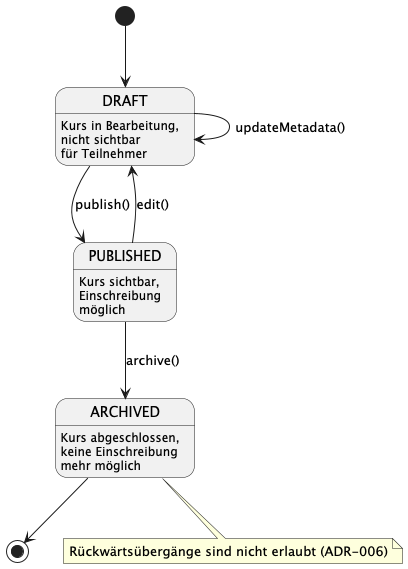

The diagram above was rendered by PlantUML. Its source (embedded in the PNG):
@startuml CourseStatus
!define DIRECTION right

state DRAFT <<draft>>
state PUBLISHED <<published>>
state ARCHIVED <<archived>>

DRAFT : Kurs in Bearbeitung,\nnicht sichtbar\nfür Teilnehmer
PUBLISHED : Kurs sichtbar,\nEinschreibung\nmöglich
ARCHIVED : Kurs abgeschlossen,\nkeine Einschreibung\nmehr möglich

[*] --> DRAFT
DRAFT --> PUBLISHED : publish()
PUBLISHED --> ARCHIVED : archive()
DRAFT --> DRAFT : updateMetadata()
PUBLISHED --> DRAFT : edit()
ARCHIVED --> [*]

note bottom of ARCHIVED
  Rückwärtsübergänge sind nicht erlaubt (ADR-006)
end note

@enduml